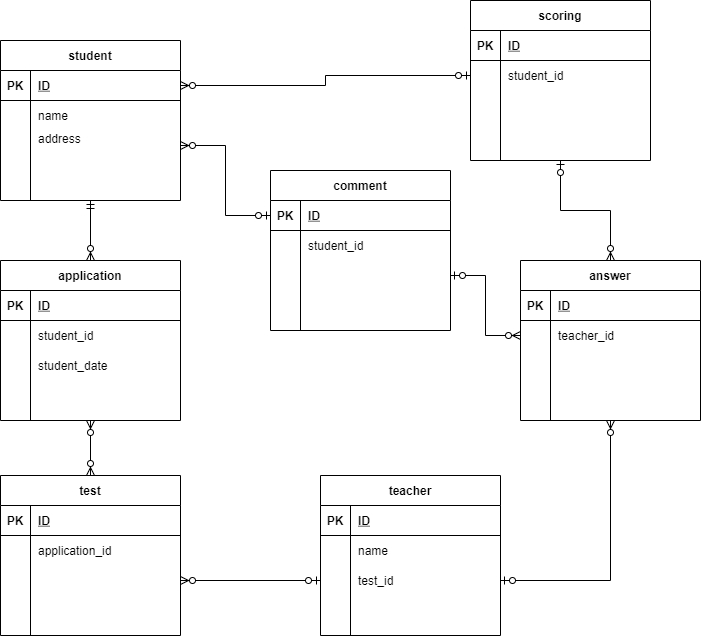

The diagram above was exported from draw.io. Its source (the exported page's mxGraphModel, read from the mxfile embedded in the PNG):
<mxGraphModel dx="820" dy="585" grid="1" gridSize="10" guides="1" tooltips="1" connect="1" arrows="1" fold="1" page="1" pageScale="1" pageWidth="827" pageHeight="1169" math="0" shadow="0">
  <root>
    <mxCell id="PcR57znVU3oYsCi3MSdu-0" />
    <mxCell id="PcR57znVU3oYsCi3MSdu-1" parent="PcR57znVU3oYsCi3MSdu-0" />
    <mxCell id="78" style="edgeStyle=orthogonalEdgeStyle;rounded=0;orthogonalLoop=1;jettySize=auto;html=1;exitX=0.5;exitY=1;exitDx=0;exitDy=0;startArrow=ERmandOne;startFill=0;endArrow=ERzeroToMany;endFill=1;" parent="PcR57znVU3oYsCi3MSdu-1" source="0" target="39" edge="1">
      <mxGeometry relative="1" as="geometry" />
    </mxCell>
    <mxCell id="0" value="student" style="shape=table;startSize=30;container=1;collapsible=1;childLayout=tableLayout;fixedRows=1;rowLines=0;fontStyle=1;align=center;resizeLast=1;" parent="PcR57znVU3oYsCi3MSdu-1" vertex="1">
      <mxGeometry x="70" y="70" width="180" height="160" as="geometry" />
    </mxCell>
    <mxCell id="1" value="" style="shape=partialRectangle;collapsible=0;dropTarget=0;pointerEvents=0;fillColor=none;top=0;left=0;bottom=1;right=0;points=[[0,0.5],[1,0.5]];portConstraint=eastwest;" parent="0" vertex="1">
      <mxGeometry y="30" width="180" height="30" as="geometry" />
    </mxCell>
    <mxCell id="2" value="PK" style="shape=partialRectangle;connectable=0;fillColor=none;top=0;left=0;bottom=0;right=0;fontStyle=1;overflow=hidden;" parent="1" vertex="1">
      <mxGeometry width="30" height="30" as="geometry" />
    </mxCell>
    <mxCell id="3" value="ID" style="shape=partialRectangle;connectable=0;fillColor=none;top=0;left=0;bottom=0;right=0;align=left;spacingLeft=6;fontStyle=5;overflow=hidden;" parent="1" vertex="1">
      <mxGeometry x="30" width="150" height="30" as="geometry" />
    </mxCell>
    <mxCell id="4" value="" style="shape=partialRectangle;collapsible=0;dropTarget=0;pointerEvents=0;fillColor=none;top=0;left=0;bottom=0;right=0;points=[[0,0.5],[1,0.5]];portConstraint=eastwest;" parent="0" vertex="1">
      <mxGeometry y="60" width="180" height="30" as="geometry" />
    </mxCell>
    <mxCell id="5" value="" style="shape=partialRectangle;connectable=0;fillColor=none;top=0;left=0;bottom=0;right=0;editable=1;overflow=hidden;" parent="4" vertex="1">
      <mxGeometry width="30" height="30" as="geometry" />
    </mxCell>
    <mxCell id="6" value="name" style="shape=partialRectangle;connectable=0;fillColor=none;top=0;left=0;bottom=0;right=0;align=left;spacingLeft=6;overflow=hidden;" parent="4" vertex="1">
      <mxGeometry x="30" width="150" height="30" as="geometry" />
    </mxCell>
    <mxCell id="7" value="" style="shape=partialRectangle;collapsible=0;dropTarget=0;pointerEvents=0;fillColor=none;top=0;left=0;bottom=0;right=0;points=[[0,0.5],[1,0.5]];portConstraint=eastwest;" parent="0" vertex="1">
      <mxGeometry y="90" width="180" height="30" as="geometry" />
    </mxCell>
    <mxCell id="8" value="" style="shape=partialRectangle;connectable=0;fillColor=none;top=0;left=0;bottom=0;right=0;editable=1;overflow=hidden;" parent="7" vertex="1">
      <mxGeometry width="30" height="30" as="geometry" />
    </mxCell>
    <mxCell id="9" value="address&#10;" style="shape=partialRectangle;connectable=0;fillColor=none;top=0;left=0;bottom=0;right=0;align=left;spacingLeft=6;overflow=hidden;" parent="7" vertex="1">
      <mxGeometry x="30" width="150" height="30" as="geometry" />
    </mxCell>
    <mxCell id="10" value="" style="shape=partialRectangle;collapsible=0;dropTarget=0;pointerEvents=0;fillColor=none;top=0;left=0;bottom=0;right=0;points=[[0,0.5],[1,0.5]];portConstraint=eastwest;" parent="0" vertex="1">
      <mxGeometry y="120" width="180" height="30" as="geometry" />
    </mxCell>
    <mxCell id="11" value="" style="shape=partialRectangle;connectable=0;fillColor=none;top=0;left=0;bottom=0;right=0;editable=1;overflow=hidden;" parent="10" vertex="1">
      <mxGeometry width="30" height="30" as="geometry" />
    </mxCell>
    <mxCell id="12" value="" style="shape=partialRectangle;connectable=0;fillColor=none;top=0;left=0;bottom=0;right=0;align=left;spacingLeft=6;overflow=hidden;" parent="10" vertex="1">
      <mxGeometry x="30" width="150" height="30" as="geometry" />
    </mxCell>
    <mxCell id="13" value="comment" style="shape=table;startSize=30;container=1;collapsible=1;childLayout=tableLayout;fixedRows=1;rowLines=0;fontStyle=1;align=center;resizeLast=1;" parent="PcR57znVU3oYsCi3MSdu-1" vertex="1">
      <mxGeometry x="340" y="200" width="180" height="160" as="geometry" />
    </mxCell>
    <mxCell id="14" value="" style="shape=partialRectangle;collapsible=0;dropTarget=0;pointerEvents=0;fillColor=none;top=0;left=0;bottom=1;right=0;points=[[0,0.5],[1,0.5]];portConstraint=eastwest;" parent="13" vertex="1">
      <mxGeometry y="30" width="180" height="30" as="geometry" />
    </mxCell>
    <mxCell id="15" value="PK" style="shape=partialRectangle;connectable=0;fillColor=none;top=0;left=0;bottom=0;right=0;fontStyle=1;overflow=hidden;" parent="14" vertex="1">
      <mxGeometry width="30" height="30" as="geometry" />
    </mxCell>
    <mxCell id="16" value="ID" style="shape=partialRectangle;connectable=0;fillColor=none;top=0;left=0;bottom=0;right=0;align=left;spacingLeft=6;fontStyle=5;overflow=hidden;" parent="14" vertex="1">
      <mxGeometry x="30" width="150" height="30" as="geometry" />
    </mxCell>
    <mxCell id="17" value="" style="shape=partialRectangle;collapsible=0;dropTarget=0;pointerEvents=0;fillColor=none;top=0;left=0;bottom=0;right=0;points=[[0,0.5],[1,0.5]];portConstraint=eastwest;" parent="13" vertex="1">
      <mxGeometry y="60" width="180" height="30" as="geometry" />
    </mxCell>
    <mxCell id="18" value="" style="shape=partialRectangle;connectable=0;fillColor=none;top=0;left=0;bottom=0;right=0;editable=1;overflow=hidden;" parent="17" vertex="1">
      <mxGeometry width="30" height="30" as="geometry" />
    </mxCell>
    <mxCell id="19" value="student_id" style="shape=partialRectangle;connectable=0;fillColor=none;top=0;left=0;bottom=0;right=0;align=left;spacingLeft=6;overflow=hidden;" parent="17" vertex="1">
      <mxGeometry x="30" width="150" height="30" as="geometry" />
    </mxCell>
    <mxCell id="20" value="" style="shape=partialRectangle;collapsible=0;dropTarget=0;pointerEvents=0;fillColor=none;top=0;left=0;bottom=0;right=0;points=[[0,0.5],[1,0.5]];portConstraint=eastwest;" parent="13" vertex="1">
      <mxGeometry y="90" width="180" height="30" as="geometry" />
    </mxCell>
    <mxCell id="21" value="" style="shape=partialRectangle;connectable=0;fillColor=none;top=0;left=0;bottom=0;right=0;editable=1;overflow=hidden;" parent="20" vertex="1">
      <mxGeometry width="30" height="30" as="geometry" />
    </mxCell>
    <mxCell id="22" value="" style="shape=partialRectangle;connectable=0;fillColor=none;top=0;left=0;bottom=0;right=0;align=left;spacingLeft=6;overflow=hidden;" parent="20" vertex="1">
      <mxGeometry x="30" width="150" height="30" as="geometry" />
    </mxCell>
    <mxCell id="23" value="" style="shape=partialRectangle;collapsible=0;dropTarget=0;pointerEvents=0;fillColor=none;top=0;left=0;bottom=0;right=0;points=[[0,0.5],[1,0.5]];portConstraint=eastwest;" parent="13" vertex="1">
      <mxGeometry y="120" width="180" height="30" as="geometry" />
    </mxCell>
    <mxCell id="24" value="" style="shape=partialRectangle;connectable=0;fillColor=none;top=0;left=0;bottom=0;right=0;editable=1;overflow=hidden;" parent="23" vertex="1">
      <mxGeometry width="30" height="30" as="geometry" />
    </mxCell>
    <mxCell id="25" value="" style="shape=partialRectangle;connectable=0;fillColor=none;top=0;left=0;bottom=0;right=0;align=left;spacingLeft=6;overflow=hidden;" parent="23" vertex="1">
      <mxGeometry x="30" width="150" height="30" as="geometry" />
    </mxCell>
    <mxCell id="26" value="teacher" style="shape=table;startSize=30;container=1;collapsible=1;childLayout=tableLayout;fixedRows=1;rowLines=0;fontStyle=1;align=center;resizeLast=1;" parent="PcR57znVU3oYsCi3MSdu-1" vertex="1">
      <mxGeometry x="390" y="505" width="180" height="160" as="geometry" />
    </mxCell>
    <mxCell id="27" value="" style="shape=partialRectangle;collapsible=0;dropTarget=0;pointerEvents=0;fillColor=none;top=0;left=0;bottom=1;right=0;points=[[0,0.5],[1,0.5]];portConstraint=eastwest;" parent="26" vertex="1">
      <mxGeometry y="30" width="180" height="30" as="geometry" />
    </mxCell>
    <mxCell id="28" value="PK" style="shape=partialRectangle;connectable=0;fillColor=none;top=0;left=0;bottom=0;right=0;fontStyle=1;overflow=hidden;" parent="27" vertex="1">
      <mxGeometry width="30" height="30" as="geometry" />
    </mxCell>
    <mxCell id="29" value="ID" style="shape=partialRectangle;connectable=0;fillColor=none;top=0;left=0;bottom=0;right=0;align=left;spacingLeft=6;fontStyle=5;overflow=hidden;" parent="27" vertex="1">
      <mxGeometry x="30" width="150" height="30" as="geometry" />
    </mxCell>
    <mxCell id="30" value="" style="shape=partialRectangle;collapsible=0;dropTarget=0;pointerEvents=0;fillColor=none;top=0;left=0;bottom=0;right=0;points=[[0,0.5],[1,0.5]];portConstraint=eastwest;" parent="26" vertex="1">
      <mxGeometry y="60" width="180" height="30" as="geometry" />
    </mxCell>
    <mxCell id="31" value="" style="shape=partialRectangle;connectable=0;fillColor=none;top=0;left=0;bottom=0;right=0;editable=1;overflow=hidden;" parent="30" vertex="1">
      <mxGeometry width="30" height="30" as="geometry" />
    </mxCell>
    <mxCell id="32" value="name" style="shape=partialRectangle;connectable=0;fillColor=none;top=0;left=0;bottom=0;right=0;align=left;spacingLeft=6;overflow=hidden;" parent="30" vertex="1">
      <mxGeometry x="30" width="150" height="30" as="geometry" />
    </mxCell>
    <mxCell id="33" value="" style="shape=partialRectangle;collapsible=0;dropTarget=0;pointerEvents=0;fillColor=none;top=0;left=0;bottom=0;right=0;points=[[0,0.5],[1,0.5]];portConstraint=eastwest;" parent="26" vertex="1">
      <mxGeometry y="90" width="180" height="30" as="geometry" />
    </mxCell>
    <mxCell id="34" value="" style="shape=partialRectangle;connectable=0;fillColor=none;top=0;left=0;bottom=0;right=0;editable=1;overflow=hidden;" parent="33" vertex="1">
      <mxGeometry width="30" height="30" as="geometry" />
    </mxCell>
    <mxCell id="35" value="test_id" style="shape=partialRectangle;connectable=0;fillColor=none;top=0;left=0;bottom=0;right=0;align=left;spacingLeft=6;overflow=hidden;" parent="33" vertex="1">
      <mxGeometry x="30" width="150" height="30" as="geometry" />
    </mxCell>
    <mxCell id="36" value="" style="shape=partialRectangle;collapsible=0;dropTarget=0;pointerEvents=0;fillColor=none;top=0;left=0;bottom=0;right=0;points=[[0,0.5],[1,0.5]];portConstraint=eastwest;" parent="26" vertex="1">
      <mxGeometry y="120" width="180" height="30" as="geometry" />
    </mxCell>
    <mxCell id="37" value="" style="shape=partialRectangle;connectable=0;fillColor=none;top=0;left=0;bottom=0;right=0;editable=1;overflow=hidden;" parent="36" vertex="1">
      <mxGeometry width="30" height="30" as="geometry" />
    </mxCell>
    <mxCell id="38" value="" style="shape=partialRectangle;connectable=0;fillColor=none;top=0;left=0;bottom=0;right=0;align=left;spacingLeft=6;overflow=hidden;" parent="36" vertex="1">
      <mxGeometry x="30" width="150" height="30" as="geometry" />
    </mxCell>
    <mxCell id="93" style="edgeStyle=orthogonalEdgeStyle;rounded=0;orthogonalLoop=1;jettySize=auto;html=1;exitX=0.5;exitY=1;exitDx=0;exitDy=0;startArrow=ERzeroToMany;startFill=1;endArrow=ERzeroToMany;endFill=1;" parent="PcR57znVU3oYsCi3MSdu-1" source="39" target="80" edge="1">
      <mxGeometry relative="1" as="geometry" />
    </mxCell>
    <mxCell id="39" value="application" style="shape=table;startSize=30;container=1;collapsible=1;childLayout=tableLayout;fixedRows=1;rowLines=0;fontStyle=1;align=center;resizeLast=1;" parent="PcR57znVU3oYsCi3MSdu-1" vertex="1">
      <mxGeometry x="70" y="290" width="180" height="160" as="geometry" />
    </mxCell>
    <mxCell id="40" value="" style="shape=partialRectangle;collapsible=0;dropTarget=0;pointerEvents=0;fillColor=none;top=0;left=0;bottom=1;right=0;points=[[0,0.5],[1,0.5]];portConstraint=eastwest;" parent="39" vertex="1">
      <mxGeometry y="30" width="180" height="30" as="geometry" />
    </mxCell>
    <mxCell id="41" value="PK" style="shape=partialRectangle;connectable=0;fillColor=none;top=0;left=0;bottom=0;right=0;fontStyle=1;overflow=hidden;" parent="40" vertex="1">
      <mxGeometry width="30" height="30" as="geometry" />
    </mxCell>
    <mxCell id="42" value="ID" style="shape=partialRectangle;connectable=0;fillColor=none;top=0;left=0;bottom=0;right=0;align=left;spacingLeft=6;fontStyle=5;overflow=hidden;" parent="40" vertex="1">
      <mxGeometry x="30" width="150" height="30" as="geometry" />
    </mxCell>
    <mxCell id="43" value="" style="shape=partialRectangle;collapsible=0;dropTarget=0;pointerEvents=0;fillColor=none;top=0;left=0;bottom=0;right=0;points=[[0,0.5],[1,0.5]];portConstraint=eastwest;" parent="39" vertex="1">
      <mxGeometry y="60" width="180" height="30" as="geometry" />
    </mxCell>
    <mxCell id="44" value="" style="shape=partialRectangle;connectable=0;fillColor=none;top=0;left=0;bottom=0;right=0;editable=1;overflow=hidden;" parent="43" vertex="1">
      <mxGeometry width="30" height="30" as="geometry" />
    </mxCell>
    <mxCell id="45" value="student_id" style="shape=partialRectangle;connectable=0;fillColor=none;top=0;left=0;bottom=0;right=0;align=left;spacingLeft=6;overflow=hidden;" parent="43" vertex="1">
      <mxGeometry x="30" width="150" height="30" as="geometry" />
    </mxCell>
    <mxCell id="46" value="" style="shape=partialRectangle;collapsible=0;dropTarget=0;pointerEvents=0;fillColor=none;top=0;left=0;bottom=0;right=0;points=[[0,0.5],[1,0.5]];portConstraint=eastwest;" parent="39" vertex="1">
      <mxGeometry y="90" width="180" height="30" as="geometry" />
    </mxCell>
    <mxCell id="47" value="" style="shape=partialRectangle;connectable=0;fillColor=none;top=0;left=0;bottom=0;right=0;editable=1;overflow=hidden;" parent="46" vertex="1">
      <mxGeometry width="30" height="30" as="geometry" />
    </mxCell>
    <mxCell id="48" value="student_date" style="shape=partialRectangle;connectable=0;fillColor=none;top=0;left=0;bottom=0;right=0;align=left;spacingLeft=6;overflow=hidden;" parent="46" vertex="1">
      <mxGeometry x="30" width="150" height="30" as="geometry" />
    </mxCell>
    <mxCell id="49" value="" style="shape=partialRectangle;collapsible=0;dropTarget=0;pointerEvents=0;fillColor=none;top=0;left=0;bottom=0;right=0;points=[[0,0.5],[1,0.5]];portConstraint=eastwest;" parent="39" vertex="1">
      <mxGeometry y="120" width="180" height="30" as="geometry" />
    </mxCell>
    <mxCell id="50" value="" style="shape=partialRectangle;connectable=0;fillColor=none;top=0;left=0;bottom=0;right=0;editable=1;overflow=hidden;" parent="49" vertex="1">
      <mxGeometry width="30" height="30" as="geometry" />
    </mxCell>
    <mxCell id="51" value="" style="shape=partialRectangle;connectable=0;fillColor=none;top=0;left=0;bottom=0;right=0;align=left;spacingLeft=6;overflow=hidden;" parent="49" vertex="1">
      <mxGeometry x="30" width="150" height="30" as="geometry" />
    </mxCell>
    <mxCell id="101" style="edgeStyle=orthogonalEdgeStyle;rounded=0;orthogonalLoop=1;jettySize=auto;html=1;exitX=0.5;exitY=1;exitDx=0;exitDy=0;startArrow=ERzeroToOne;startFill=1;endArrow=ERzeroToMany;endFill=1;" edge="1" parent="PcR57znVU3oYsCi3MSdu-1" source="52" target="65">
      <mxGeometry relative="1" as="geometry" />
    </mxCell>
    <mxCell id="52" value="scoring" style="shape=table;startSize=30;container=1;collapsible=1;childLayout=tableLayout;fixedRows=1;rowLines=0;fontStyle=1;align=center;resizeLast=1;" parent="PcR57znVU3oYsCi3MSdu-1" vertex="1">
      <mxGeometry x="540" y="30" width="180" height="160" as="geometry" />
    </mxCell>
    <mxCell id="53" value="" style="shape=partialRectangle;collapsible=0;dropTarget=0;pointerEvents=0;fillColor=none;top=0;left=0;bottom=1;right=0;points=[[0,0.5],[1,0.5]];portConstraint=eastwest;" parent="52" vertex="1">
      <mxGeometry y="30" width="180" height="30" as="geometry" />
    </mxCell>
    <mxCell id="54" value="PK" style="shape=partialRectangle;connectable=0;fillColor=none;top=0;left=0;bottom=0;right=0;fontStyle=1;overflow=hidden;" parent="53" vertex="1">
      <mxGeometry width="30" height="30" as="geometry" />
    </mxCell>
    <mxCell id="55" value="ID" style="shape=partialRectangle;connectable=0;fillColor=none;top=0;left=0;bottom=0;right=0;align=left;spacingLeft=6;fontStyle=5;overflow=hidden;" parent="53" vertex="1">
      <mxGeometry x="30" width="150" height="30" as="geometry" />
    </mxCell>
    <mxCell id="56" value="" style="shape=partialRectangle;collapsible=0;dropTarget=0;pointerEvents=0;fillColor=none;top=0;left=0;bottom=0;right=0;points=[[0,0.5],[1,0.5]];portConstraint=eastwest;" parent="52" vertex="1">
      <mxGeometry y="60" width="180" height="30" as="geometry" />
    </mxCell>
    <mxCell id="57" value="" style="shape=partialRectangle;connectable=0;fillColor=none;top=0;left=0;bottom=0;right=0;editable=1;overflow=hidden;" parent="56" vertex="1">
      <mxGeometry width="30" height="30" as="geometry" />
    </mxCell>
    <mxCell id="58" value="student_id" style="shape=partialRectangle;connectable=0;fillColor=none;top=0;left=0;bottom=0;right=0;align=left;spacingLeft=6;overflow=hidden;" parent="56" vertex="1">
      <mxGeometry x="30" width="150" height="30" as="geometry" />
    </mxCell>
    <mxCell id="59" value="" style="shape=partialRectangle;collapsible=0;dropTarget=0;pointerEvents=0;fillColor=none;top=0;left=0;bottom=0;right=0;points=[[0,0.5],[1,0.5]];portConstraint=eastwest;" parent="52" vertex="1">
      <mxGeometry y="90" width="180" height="30" as="geometry" />
    </mxCell>
    <mxCell id="60" value="" style="shape=partialRectangle;connectable=0;fillColor=none;top=0;left=0;bottom=0;right=0;editable=1;overflow=hidden;" parent="59" vertex="1">
      <mxGeometry width="30" height="30" as="geometry" />
    </mxCell>
    <mxCell id="61" value="" style="shape=partialRectangle;connectable=0;fillColor=none;top=0;left=0;bottom=0;right=0;align=left;spacingLeft=6;overflow=hidden;" parent="59" vertex="1">
      <mxGeometry x="30" width="150" height="30" as="geometry" />
    </mxCell>
    <mxCell id="62" value="" style="shape=partialRectangle;collapsible=0;dropTarget=0;pointerEvents=0;fillColor=none;top=0;left=0;bottom=0;right=0;points=[[0,0.5],[1,0.5]];portConstraint=eastwest;" parent="52" vertex="1">
      <mxGeometry y="120" width="180" height="30" as="geometry" />
    </mxCell>
    <mxCell id="63" value="" style="shape=partialRectangle;connectable=0;fillColor=none;top=0;left=0;bottom=0;right=0;editable=1;overflow=hidden;" parent="62" vertex="1">
      <mxGeometry width="30" height="30" as="geometry" />
    </mxCell>
    <mxCell id="64" value="" style="shape=partialRectangle;connectable=0;fillColor=none;top=0;left=0;bottom=0;right=0;align=left;spacingLeft=6;overflow=hidden;" parent="62" vertex="1">
      <mxGeometry x="30" width="150" height="30" as="geometry" />
    </mxCell>
    <mxCell id="65" value="answer" style="shape=table;startSize=30;container=1;collapsible=1;childLayout=tableLayout;fixedRows=1;rowLines=0;fontStyle=1;align=center;resizeLast=1;" parent="PcR57znVU3oYsCi3MSdu-1" vertex="1">
      <mxGeometry x="590" y="290" width="180" height="160" as="geometry" />
    </mxCell>
    <mxCell id="66" value="" style="shape=partialRectangle;collapsible=0;dropTarget=0;pointerEvents=0;fillColor=none;top=0;left=0;bottom=1;right=0;points=[[0,0.5],[1,0.5]];portConstraint=eastwest;" parent="65" vertex="1">
      <mxGeometry y="30" width="180" height="30" as="geometry" />
    </mxCell>
    <mxCell id="67" value="PK" style="shape=partialRectangle;connectable=0;fillColor=none;top=0;left=0;bottom=0;right=0;fontStyle=1;overflow=hidden;" parent="66" vertex="1">
      <mxGeometry width="30" height="30" as="geometry" />
    </mxCell>
    <mxCell id="68" value="ID" style="shape=partialRectangle;connectable=0;fillColor=none;top=0;left=0;bottom=0;right=0;align=left;spacingLeft=6;fontStyle=5;overflow=hidden;" parent="66" vertex="1">
      <mxGeometry x="30" width="150" height="30" as="geometry" />
    </mxCell>
    <mxCell id="69" value="" style="shape=partialRectangle;collapsible=0;dropTarget=0;pointerEvents=0;fillColor=none;top=0;left=0;bottom=0;right=0;points=[[0,0.5],[1,0.5]];portConstraint=eastwest;" parent="65" vertex="1">
      <mxGeometry y="60" width="180" height="30" as="geometry" />
    </mxCell>
    <mxCell id="70" value="" style="shape=partialRectangle;connectable=0;fillColor=none;top=0;left=0;bottom=0;right=0;editable=1;overflow=hidden;" parent="69" vertex="1">
      <mxGeometry width="30" height="30" as="geometry" />
    </mxCell>
    <mxCell id="71" value="teacher_id" style="shape=partialRectangle;connectable=0;fillColor=none;top=0;left=0;bottom=0;right=0;align=left;spacingLeft=6;overflow=hidden;" parent="69" vertex="1">
      <mxGeometry x="30" width="150" height="30" as="geometry" />
    </mxCell>
    <mxCell id="72" value="" style="shape=partialRectangle;collapsible=0;dropTarget=0;pointerEvents=0;fillColor=none;top=0;left=0;bottom=0;right=0;points=[[0,0.5],[1,0.5]];portConstraint=eastwest;" parent="65" vertex="1">
      <mxGeometry y="90" width="180" height="30" as="geometry" />
    </mxCell>
    <mxCell id="73" value="" style="shape=partialRectangle;connectable=0;fillColor=none;top=0;left=0;bottom=0;right=0;editable=1;overflow=hidden;" parent="72" vertex="1">
      <mxGeometry width="30" height="30" as="geometry" />
    </mxCell>
    <mxCell id="74" value="" style="shape=partialRectangle;connectable=0;fillColor=none;top=0;left=0;bottom=0;right=0;align=left;spacingLeft=6;overflow=hidden;" parent="72" vertex="1">
      <mxGeometry x="30" width="150" height="30" as="geometry" />
    </mxCell>
    <mxCell id="75" value="" style="shape=partialRectangle;collapsible=0;dropTarget=0;pointerEvents=0;fillColor=none;top=0;left=0;bottom=0;right=0;points=[[0,0.5],[1,0.5]];portConstraint=eastwest;" parent="65" vertex="1">
      <mxGeometry y="120" width="180" height="30" as="geometry" />
    </mxCell>
    <mxCell id="76" value="" style="shape=partialRectangle;connectable=0;fillColor=none;top=0;left=0;bottom=0;right=0;editable=1;overflow=hidden;" parent="75" vertex="1">
      <mxGeometry width="30" height="30" as="geometry" />
    </mxCell>
    <mxCell id="77" value="" style="shape=partialRectangle;connectable=0;fillColor=none;top=0;left=0;bottom=0;right=0;align=left;spacingLeft=6;overflow=hidden;" parent="75" vertex="1">
      <mxGeometry x="30" width="150" height="30" as="geometry" />
    </mxCell>
    <mxCell id="80" value="test" style="shape=table;startSize=30;container=1;collapsible=1;childLayout=tableLayout;fixedRows=1;rowLines=0;fontStyle=1;align=center;resizeLast=1;" parent="PcR57znVU3oYsCi3MSdu-1" vertex="1">
      <mxGeometry x="70" y="505" width="180" height="160" as="geometry" />
    </mxCell>
    <mxCell id="81" value="" style="shape=partialRectangle;collapsible=0;dropTarget=0;pointerEvents=0;fillColor=none;top=0;left=0;bottom=1;right=0;points=[[0,0.5],[1,0.5]];portConstraint=eastwest;" parent="80" vertex="1">
      <mxGeometry y="30" width="180" height="30" as="geometry" />
    </mxCell>
    <mxCell id="82" value="PK" style="shape=partialRectangle;connectable=0;fillColor=none;top=0;left=0;bottom=0;right=0;fontStyle=1;overflow=hidden;" parent="81" vertex="1">
      <mxGeometry width="30" height="30" as="geometry" />
    </mxCell>
    <mxCell id="83" value="ID" style="shape=partialRectangle;connectable=0;fillColor=none;top=0;left=0;bottom=0;right=0;align=left;spacingLeft=6;fontStyle=5;overflow=hidden;" parent="81" vertex="1">
      <mxGeometry x="30" width="150" height="30" as="geometry" />
    </mxCell>
    <mxCell id="84" value="" style="shape=partialRectangle;collapsible=0;dropTarget=0;pointerEvents=0;fillColor=none;top=0;left=0;bottom=0;right=0;points=[[0,0.5],[1,0.5]];portConstraint=eastwest;" parent="80" vertex="1">
      <mxGeometry y="60" width="180" height="30" as="geometry" />
    </mxCell>
    <mxCell id="85" value="" style="shape=partialRectangle;connectable=0;fillColor=none;top=0;left=0;bottom=0;right=0;editable=1;overflow=hidden;" parent="84" vertex="1">
      <mxGeometry width="30" height="30" as="geometry" />
    </mxCell>
    <mxCell id="86" value="application_id" style="shape=partialRectangle;connectable=0;fillColor=none;top=0;left=0;bottom=0;right=0;align=left;spacingLeft=6;overflow=hidden;" parent="84" vertex="1">
      <mxGeometry x="30" width="150" height="30" as="geometry" />
    </mxCell>
    <mxCell id="87" value="" style="shape=partialRectangle;collapsible=0;dropTarget=0;pointerEvents=0;fillColor=none;top=0;left=0;bottom=0;right=0;points=[[0,0.5],[1,0.5]];portConstraint=eastwest;" parent="80" vertex="1">
      <mxGeometry y="90" width="180" height="30" as="geometry" />
    </mxCell>
    <mxCell id="88" value="" style="shape=partialRectangle;connectable=0;fillColor=none;top=0;left=0;bottom=0;right=0;editable=1;overflow=hidden;" parent="87" vertex="1">
      <mxGeometry width="30" height="30" as="geometry" />
    </mxCell>
    <mxCell id="89" value="" style="shape=partialRectangle;connectable=0;fillColor=none;top=0;left=0;bottom=0;right=0;align=left;spacingLeft=6;overflow=hidden;" parent="87" vertex="1">
      <mxGeometry x="30" width="150" height="30" as="geometry" />
    </mxCell>
    <mxCell id="90" value="" style="shape=partialRectangle;collapsible=0;dropTarget=0;pointerEvents=0;fillColor=none;top=0;left=0;bottom=0;right=0;points=[[0,0.5],[1,0.5]];portConstraint=eastwest;" parent="80" vertex="1">
      <mxGeometry y="120" width="180" height="30" as="geometry" />
    </mxCell>
    <mxCell id="91" value="" style="shape=partialRectangle;connectable=0;fillColor=none;top=0;left=0;bottom=0;right=0;editable=1;overflow=hidden;" parent="90" vertex="1">
      <mxGeometry width="30" height="30" as="geometry" />
    </mxCell>
    <mxCell id="92" value="" style="shape=partialRectangle;connectable=0;fillColor=none;top=0;left=0;bottom=0;right=0;align=left;spacingLeft=6;overflow=hidden;" parent="90" vertex="1">
      <mxGeometry x="30" width="150" height="30" as="geometry" />
    </mxCell>
    <mxCell id="98" style="edgeStyle=orthogonalEdgeStyle;rounded=0;orthogonalLoop=1;jettySize=auto;html=1;exitX=0;exitY=0.5;exitDx=0;exitDy=0;startArrow=ERzeroToOne;startFill=1;endArrow=ERzeroToMany;endFill=1;" parent="PcR57znVU3oYsCi3MSdu-1" source="56" target="1" edge="1">
      <mxGeometry relative="1" as="geometry" />
    </mxCell>
    <mxCell id="99" style="edgeStyle=orthogonalEdgeStyle;rounded=0;orthogonalLoop=1;jettySize=auto;html=1;exitX=0;exitY=0.5;exitDx=0;exitDy=0;entryX=1;entryY=0.5;entryDx=0;entryDy=0;startArrow=ERzeroToOne;startFill=1;endArrow=ERzeroToMany;endFill=1;" parent="PcR57znVU3oYsCi3MSdu-1" source="14" target="7" edge="1">
      <mxGeometry relative="1" as="geometry" />
    </mxCell>
    <mxCell id="100" style="edgeStyle=orthogonalEdgeStyle;rounded=0;orthogonalLoop=1;jettySize=auto;html=1;exitX=1;exitY=0.5;exitDx=0;exitDy=0;entryX=0;entryY=0.5;entryDx=0;entryDy=0;startArrow=ERzeroToOne;startFill=1;endArrow=ERzeroToMany;endFill=1;" edge="1" parent="PcR57znVU3oYsCi3MSdu-1" source="20" target="69">
      <mxGeometry relative="1" as="geometry" />
    </mxCell>
    <mxCell id="102" style="edgeStyle=orthogonalEdgeStyle;rounded=0;orthogonalLoop=1;jettySize=auto;html=1;exitX=1;exitY=0.5;exitDx=0;exitDy=0;entryX=0;entryY=0.5;entryDx=0;entryDy=0;startArrow=ERzeroToMany;startFill=1;endArrow=ERzeroToOne;endFill=1;" edge="1" parent="PcR57znVU3oYsCi3MSdu-1" source="87" target="33">
      <mxGeometry relative="1" as="geometry" />
    </mxCell>
    <mxCell id="103" style="edgeStyle=orthogonalEdgeStyle;rounded=0;orthogonalLoop=1;jettySize=auto;html=1;exitX=1;exitY=0.5;exitDx=0;exitDy=0;entryX=0.5;entryY=1;entryDx=0;entryDy=0;endArrow=ERzeroToMany;endFill=1;startArrow=ERzeroToOne;startFill=1;" edge="1" parent="PcR57znVU3oYsCi3MSdu-1" source="33" target="65">
      <mxGeometry relative="1" as="geometry" />
    </mxCell>
  </root>
</mxGraphModel>